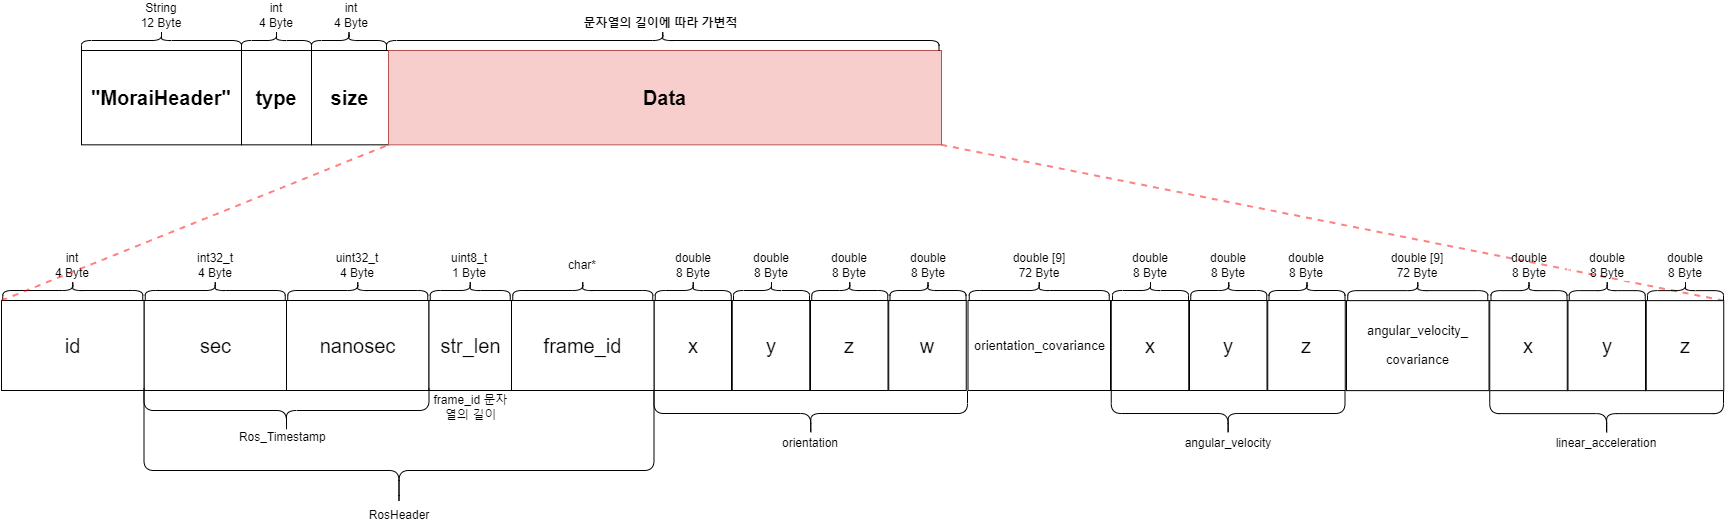

The diagram above was exported from draw.io. Its source (the exported page's mxGraphModel, read from the mxfile embedded in the PNG):
<mxGraphModel dx="1480" dy="797" grid="1" gridSize="10" guides="1" tooltips="1" connect="1" arrows="1" fold="1" page="1" pageScale="1" pageWidth="827" pageHeight="1169" math="0" shadow="0">
  <root>
    <mxCell id="0" />
    <mxCell id="1" parent="0" />
    <mxCell id="-NeBOE8gVJez_l2J9HbB-1" value="" style="shape=curlyBracket;whiteSpace=wrap;html=1;rounded=1;labelPosition=left;verticalLabelPosition=middle;align=right;verticalAlign=middle;rotation=-90;size=0.28;" parent="1" vertex="1">
      <mxGeometry x="295" y="457.5" width="125" height="510" as="geometry" />
    </mxCell>
    <mxCell id="-NeBOE8gVJez_l2J9HbB-2" value="" style="shape=curlyBracket;whiteSpace=wrap;html=1;rounded=1;flipH=1;rotation=-90;" parent="1" vertex="1">
      <mxGeometry x="110" y="230" width="20" height="160" as="geometry" />
    </mxCell>
    <mxCell id="-NeBOE8gVJez_l2J9HbB-3" value="&lt;h4 style=&quot;font-size: 20px&quot;&gt;&lt;strong style=&quot;font-size: 20px&quot;&gt;&quot;MoraiHeader&lt;/strong&gt;&lt;strong&gt;&quot;&lt;/strong&gt;&lt;/h4&gt;" style="rounded=0;whiteSpace=wrap;html=1;fontSize=20;" parent="1" vertex="1">
      <mxGeometry x="40" y="320" width="160" height="94.33" as="geometry" />
    </mxCell>
    <mxCell id="-NeBOE8gVJez_l2J9HbB-4" value="String&lt;br&gt;12 Byte" style="rounded=0;whiteSpace=wrap;html=1;strokeColor=#FFFFFF;fillColor=none;" parent="1" vertex="1">
      <mxGeometry x="80" y="270" width="80" height="30" as="geometry" />
    </mxCell>
    <mxCell id="-NeBOE8gVJez_l2J9HbB-5" value="" style="shape=curlyBracket;whiteSpace=wrap;html=1;rounded=1;flipH=1;rotation=-90;" parent="1" vertex="1">
      <mxGeometry x="225" y="275" width="20" height="70" as="geometry" />
    </mxCell>
    <mxCell id="-NeBOE8gVJez_l2J9HbB-6" value="&lt;h4 style=&quot;font-size: 20px&quot;&gt;type&lt;/h4&gt;" style="rounded=0;whiteSpace=wrap;html=1;fontSize=20;" parent="1" vertex="1">
      <mxGeometry x="200" y="320" width="70" height="94.33" as="geometry" />
    </mxCell>
    <mxCell id="-NeBOE8gVJez_l2J9HbB-7" value="int&lt;br&gt;4 Byte" style="rounded=0;whiteSpace=wrap;html=1;strokeColor=#FFFFFF;fillColor=none;" parent="1" vertex="1">
      <mxGeometry x="195" y="270" width="80" height="30" as="geometry" />
    </mxCell>
    <mxCell id="-NeBOE8gVJez_l2J9HbB-8" value="" style="shape=curlyBracket;whiteSpace=wrap;html=1;rounded=1;flipH=1;rotation=-90;" parent="1" vertex="1">
      <mxGeometry x="297.5" y="272.5" width="20" height="75" as="geometry" />
    </mxCell>
    <mxCell id="-NeBOE8gVJez_l2J9HbB-9" value="&lt;h4 style=&quot;font-size: 20px&quot;&gt;size&lt;/h4&gt;" style="rounded=0;whiteSpace=wrap;html=1;fontSize=20;" parent="1" vertex="1">
      <mxGeometry x="270" y="320" width="77" height="94.33" as="geometry" />
    </mxCell>
    <mxCell id="-NeBOE8gVJez_l2J9HbB-10" value="int&lt;br&gt;4 Byte" style="rounded=0;whiteSpace=wrap;html=1;strokeColor=#FFFFFF;fillColor=none;" parent="1" vertex="1">
      <mxGeometry x="270" y="270" width="80" height="30" as="geometry" />
    </mxCell>
    <mxCell id="-NeBOE8gVJez_l2J9HbB-11" value="Data" style="rounded=0;whiteSpace=wrap;html=1;fontSize=20;fillColor=#f8cecc;strokeColor=#b85450;fontStyle=1" parent="1" vertex="1">
      <mxGeometry x="347" y="320" width="553" height="94.33" as="geometry" />
    </mxCell>
    <mxCell id="-NeBOE8gVJez_l2J9HbB-12" value="" style="shape=curlyBracket;whiteSpace=wrap;html=1;rounded=1;flipH=1;rotation=-90;" parent="1" vertex="1">
      <mxGeometry x="611.25" y="33.75" width="20" height="552.5" as="geometry" />
    </mxCell>
    <mxCell id="-NeBOE8gVJez_l2J9HbB-13" value="&lt;br&gt;문자열의 길이에 따라 가변적" style="rounded=0;whiteSpace=wrap;html=1;strokeColor=#FFFFFF;fillColor=none;fontStyle=1" parent="1" vertex="1">
      <mxGeometry x="500" y="270" width="238.75" height="30" as="geometry" />
    </mxCell>
    <mxCell id="-NeBOE8gVJez_l2J9HbB-14" value="&lt;p&gt;x&lt;/p&gt;" style="rounded=0;whiteSpace=wrap;html=1;fontSize=20;" parent="1" vertex="1">
      <mxGeometry x="612.5" y="570" width="77.5" height="90" as="geometry" />
    </mxCell>
    <mxCell id="-NeBOE8gVJez_l2J9HbB-15" value="" style="shape=curlyBracket;whiteSpace=wrap;html=1;rounded=1;flipH=1;rotation=-90;" parent="1" vertex="1">
      <mxGeometry x="641.75" y="522" width="20" height="76" as="geometry" />
    </mxCell>
    <mxCell id="-NeBOE8gVJez_l2J9HbB-16" value="double&lt;br&gt;8 Byte" style="rounded=0;whiteSpace=wrap;html=1;strokeColor=#FFFFFF;fillColor=none;" parent="1" vertex="1">
      <mxGeometry x="611.75" y="520" width="80" height="30" as="geometry" />
    </mxCell>
    <mxCell id="-NeBOE8gVJez_l2J9HbB-17" value="&lt;p style=&quot;font-size: 13px;&quot;&gt;orientation_covariance&lt;br style=&quot;font-size: 13px;&quot;&gt;&lt;/p&gt;" style="rounded=0;whiteSpace=wrap;html=1;fontSize=13;" parent="1" vertex="1">
      <mxGeometry x="926.5" y="570" width="142.5" height="90" as="geometry" />
    </mxCell>
    <mxCell id="-NeBOE8gVJez_l2J9HbB-18" value="" style="shape=curlyBracket;whiteSpace=wrap;html=1;rounded=1;flipH=1;rotation=-90;" parent="1" vertex="1">
      <mxGeometry x="987.75" y="490" width="20" height="140" as="geometry" />
    </mxCell>
    <mxCell id="-NeBOE8gVJez_l2J9HbB-19" value="double [9]&lt;br&gt;72 Byte" style="rounded=0;whiteSpace=wrap;html=1;strokeColor=#FFFFFF;fillColor=none;" parent="1" vertex="1">
      <mxGeometry x="957.75" y="520" width="80" height="30" as="geometry" />
    </mxCell>
    <mxCell id="-NeBOE8gVJez_l2J9HbB-26" value="&lt;p&gt;sec&lt;/p&gt;" style="rounded=0;whiteSpace=wrap;html=1;fontSize=20;" parent="1" vertex="1">
      <mxGeometry x="102.50000000000006" y="570" width="142.5" height="90" as="geometry" />
    </mxCell>
    <mxCell id="-NeBOE8gVJez_l2J9HbB-27" value="" style="shape=curlyBracket;whiteSpace=wrap;html=1;rounded=1;flipH=1;rotation=-90;" parent="1" vertex="1">
      <mxGeometry x="163.74999999999994" y="490" width="20" height="140" as="geometry" />
    </mxCell>
    <mxCell id="-NeBOE8gVJez_l2J9HbB-28" value="int32_t&lt;br&gt;4 Byte" style="rounded=0;whiteSpace=wrap;html=1;strokeColor=#FFFFFF;fillColor=none;" parent="1" vertex="1">
      <mxGeometry x="133.74999999999994" y="520" width="80" height="30" as="geometry" />
    </mxCell>
    <mxCell id="-NeBOE8gVJez_l2J9HbB-29" value="&lt;p&gt;nanosec&lt;/p&gt;" style="rounded=0;whiteSpace=wrap;html=1;fontSize=20;" parent="1" vertex="1">
      <mxGeometry x="244.99999999999994" y="570" width="142.5" height="90" as="geometry" />
    </mxCell>
    <mxCell id="-NeBOE8gVJez_l2J9HbB-30" value="" style="shape=curlyBracket;whiteSpace=wrap;html=1;rounded=1;flipH=1;rotation=-90;" parent="1" vertex="1">
      <mxGeometry x="306.25" y="490" width="20" height="140" as="geometry" />
    </mxCell>
    <mxCell id="-NeBOE8gVJez_l2J9HbB-31" value="uint32_t&lt;br&gt;4 Byte" style="rounded=0;whiteSpace=wrap;html=1;strokeColor=#FFFFFF;fillColor=none;" parent="1" vertex="1">
      <mxGeometry x="276.25" y="520" width="80" height="30" as="geometry" />
    </mxCell>
    <mxCell id="-NeBOE8gVJez_l2J9HbB-32" value="&lt;p&gt;str_len&lt;/p&gt;" style="rounded=0;whiteSpace=wrap;html=1;fontSize=20;" parent="1" vertex="1">
      <mxGeometry x="387.5" y="570" width="82.5" height="90" as="geometry" />
    </mxCell>
    <mxCell id="-NeBOE8gVJez_l2J9HbB-33" value="" style="shape=curlyBracket;whiteSpace=wrap;html=1;rounded=1;flipH=1;rotation=-90;" parent="1" vertex="1">
      <mxGeometry x="418.75" y="520" width="20" height="80" as="geometry" />
    </mxCell>
    <mxCell id="-NeBOE8gVJez_l2J9HbB-34" value="uint8_t&lt;br&gt;1 Byte" style="rounded=0;whiteSpace=wrap;html=1;strokeColor=#FFFFFF;fillColor=none;" parent="1" vertex="1">
      <mxGeometry x="387.5" y="520" width="80" height="30" as="geometry" />
    </mxCell>
    <mxCell id="-NeBOE8gVJez_l2J9HbB-35" value="&lt;p&gt;frame_id&lt;/p&gt;" style="rounded=0;whiteSpace=wrap;html=1;fontSize=20;" parent="1" vertex="1">
      <mxGeometry x="470" y="570" width="142.5" height="90" as="geometry" />
    </mxCell>
    <mxCell id="-NeBOE8gVJez_l2J9HbB-36" value="" style="shape=curlyBracket;whiteSpace=wrap;html=1;rounded=1;flipH=1;rotation=-90;" parent="1" vertex="1">
      <mxGeometry x="531.25" y="490" width="20" height="140" as="geometry" />
    </mxCell>
    <mxCell id="-NeBOE8gVJez_l2J9HbB-37" value="char*" style="rounded=0;whiteSpace=wrap;html=1;strokeColor=#FFFFFF;fillColor=none;" parent="1" vertex="1">
      <mxGeometry x="501.25" y="520" width="80" height="30" as="geometry" />
    </mxCell>
    <mxCell id="-NeBOE8gVJez_l2J9HbB-38" value="&lt;p&gt;id&lt;/p&gt;" style="rounded=0;whiteSpace=wrap;html=1;fontSize=20;" parent="1" vertex="1">
      <mxGeometry x="-39.99999999999994" y="570" width="142.5" height="90" as="geometry" />
    </mxCell>
    <mxCell id="-NeBOE8gVJez_l2J9HbB-39" value="" style="shape=curlyBracket;whiteSpace=wrap;html=1;rounded=1;flipH=1;rotation=-90;" parent="1" vertex="1">
      <mxGeometry x="21.250000000000057" y="490" width="20" height="140" as="geometry" />
    </mxCell>
    <mxCell id="-NeBOE8gVJez_l2J9HbB-40" value="int&lt;br&gt;4 Byte" style="rounded=0;whiteSpace=wrap;html=1;strokeColor=#FFFFFF;fillColor=none;" parent="1" vertex="1">
      <mxGeometry x="-8.750000000000057" y="520" width="80" height="30" as="geometry" />
    </mxCell>
    <mxCell id="-NeBOE8gVJez_l2J9HbB-44" value="" style="endArrow=none;dashed=1;html=1;fontSize=20;entryX=0;entryY=1;entryDx=0;entryDy=0;exitX=0;exitY=0;exitDx=0;exitDy=0;strokeColor=#FF0303;strokeWidth=2;opacity=50;" parent="1" source="-NeBOE8gVJez_l2J9HbB-38" target="-NeBOE8gVJez_l2J9HbB-11" edge="1">
      <mxGeometry width="50" height="50" relative="1" as="geometry">
        <mxPoint x="133.75" y="908" as="sourcePoint" />
        <mxPoint x="430.75" y="720" as="targetPoint" />
      </mxGeometry>
    </mxCell>
    <mxCell id="-NeBOE8gVJez_l2J9HbB-45" value="" style="endArrow=none;dashed=1;html=1;fontSize=20;entryX=1;entryY=1;entryDx=0;entryDy=0;strokeColor=#FF0303;strokeWidth=2;opacity=50;exitX=1;exitY=0;exitDx=0;exitDy=0;" parent="1" source="-NeBOE8gVJez_l2J9HbB-91" target="-NeBOE8gVJez_l2J9HbB-11" edge="1">
      <mxGeometry width="50" height="50" relative="1" as="geometry">
        <mxPoint x="1950" y="560" as="sourcePoint" />
        <mxPoint x="357" y="424" as="targetPoint" />
      </mxGeometry>
    </mxCell>
    <mxCell id="-NeBOE8gVJez_l2J9HbB-46" value="Ros_Timestamp&amp;nbsp;" style="text;html=1;strokeColor=none;fillColor=none;align=center;verticalAlign=middle;whiteSpace=wrap;rounded=0;fontStyle=0" parent="1" vertex="1">
      <mxGeometry x="183" y="692" width="120" height="30" as="geometry" />
    </mxCell>
    <mxCell id="-NeBOE8gVJez_l2J9HbB-47" value="" style="shape=curlyBracket;whiteSpace=wrap;html=1;rounded=1;labelPosition=left;verticalLabelPosition=middle;align=right;verticalAlign=middle;rotation=-90;" parent="1" vertex="1">
      <mxGeometry x="222.5" y="537.5" width="45" height="285" as="geometry" />
    </mxCell>
    <mxCell id="-NeBOE8gVJez_l2J9HbB-48" value="RosHeader" style="text;html=1;strokeColor=none;fillColor=none;align=center;verticalAlign=middle;whiteSpace=wrap;rounded=0;fontStyle=0" parent="1" vertex="1">
      <mxGeometry x="297.5" y="770" width="120" height="30" as="geometry" />
    </mxCell>
    <mxCell id="-NeBOE8gVJez_l2J9HbB-49" value="frame_id 문자열의 길이" style="text;html=1;strokeColor=none;fillColor=none;align=center;verticalAlign=middle;whiteSpace=wrap;rounded=0;" parent="1" vertex="1">
      <mxGeometry x="387.5" y="662" width="82.5" height="30" as="geometry" />
    </mxCell>
    <mxCell id="-NeBOE8gVJez_l2J9HbB-50" value="orientation" style="text;html=1;strokeColor=none;fillColor=none;align=center;verticalAlign=middle;whiteSpace=wrap;rounded=0;fontStyle=0" parent="1" vertex="1">
      <mxGeometry x="709.25" y="697.5" width="120" height="30" as="geometry" />
    </mxCell>
    <mxCell id="-NeBOE8gVJez_l2J9HbB-51" value="" style="shape=curlyBracket;whiteSpace=wrap;html=1;rounded=1;labelPosition=left;verticalLabelPosition=middle;align=right;verticalAlign=middle;rotation=-90;" parent="1" vertex="1">
      <mxGeometry x="746.75" y="526.25" width="45" height="313.5" as="geometry" />
    </mxCell>
    <mxCell id="-NeBOE8gVJez_l2J9HbB-60" value="&lt;p&gt;y&lt;/p&gt;" style="rounded=0;whiteSpace=wrap;html=1;fontSize=20;" parent="1" vertex="1">
      <mxGeometry x="690.75" y="570" width="77.5" height="90" as="geometry" />
    </mxCell>
    <mxCell id="-NeBOE8gVJez_l2J9HbB-61" value="" style="shape=curlyBracket;whiteSpace=wrap;html=1;rounded=1;flipH=1;rotation=-90;" parent="1" vertex="1">
      <mxGeometry x="720" y="522" width="20" height="76" as="geometry" />
    </mxCell>
    <mxCell id="-NeBOE8gVJez_l2J9HbB-62" value="double&lt;br style=&quot;border-color: var(--border-color);&quot;&gt;8 Byte" style="rounded=0;whiteSpace=wrap;html=1;strokeColor=#FFFFFF;fillColor=none;" parent="1" vertex="1">
      <mxGeometry x="690" y="520" width="80" height="30" as="geometry" />
    </mxCell>
    <mxCell id="-NeBOE8gVJez_l2J9HbB-63" value="&lt;p&gt;z&lt;/p&gt;" style="rounded=0;whiteSpace=wrap;html=1;fontSize=20;" parent="1" vertex="1">
      <mxGeometry x="769" y="570" width="77.5" height="90" as="geometry" />
    </mxCell>
    <mxCell id="-NeBOE8gVJez_l2J9HbB-64" value="" style="shape=curlyBracket;whiteSpace=wrap;html=1;rounded=1;flipH=1;rotation=-90;" parent="1" vertex="1">
      <mxGeometry x="798.25" y="522" width="20" height="76" as="geometry" />
    </mxCell>
    <mxCell id="-NeBOE8gVJez_l2J9HbB-65" value="double&lt;br style=&quot;border-color: var(--border-color);&quot;&gt;8 Byte" style="rounded=0;whiteSpace=wrap;html=1;strokeColor=#FFFFFF;fillColor=none;" parent="1" vertex="1">
      <mxGeometry x="768.25" y="520" width="80" height="30" as="geometry" />
    </mxCell>
    <mxCell id="-NeBOE8gVJez_l2J9HbB-66" value="&lt;p&gt;w&lt;/p&gt;" style="rounded=0;whiteSpace=wrap;html=1;fontSize=20;" parent="1" vertex="1">
      <mxGeometry x="847.25" y="570" width="77.5" height="90" as="geometry" />
    </mxCell>
    <mxCell id="-NeBOE8gVJez_l2J9HbB-67" value="" style="shape=curlyBracket;whiteSpace=wrap;html=1;rounded=1;flipH=1;rotation=-90;" parent="1" vertex="1">
      <mxGeometry x="876.5" y="522" width="20" height="76" as="geometry" />
    </mxCell>
    <mxCell id="-NeBOE8gVJez_l2J9HbB-68" value="double&lt;br style=&quot;border-color: var(--border-color);&quot;&gt;8 Byte" style="rounded=0;whiteSpace=wrap;html=1;strokeColor=#FFFFFF;fillColor=none;" parent="1" vertex="1">
      <mxGeometry x="846.5" y="520" width="80" height="30" as="geometry" />
    </mxCell>
    <mxCell id="-NeBOE8gVJez_l2J9HbB-69" value="&lt;p&gt;x&lt;/p&gt;" style="rounded=0;whiteSpace=wrap;html=1;fontSize=20;" parent="1" vertex="1">
      <mxGeometry x="1069.75" y="570" width="77.5" height="90" as="geometry" />
    </mxCell>
    <mxCell id="-NeBOE8gVJez_l2J9HbB-70" value="" style="shape=curlyBracket;whiteSpace=wrap;html=1;rounded=1;flipH=1;rotation=-90;" parent="1" vertex="1">
      <mxGeometry x="1099" y="522" width="20" height="76" as="geometry" />
    </mxCell>
    <mxCell id="-NeBOE8gVJez_l2J9HbB-71" value="double&lt;br&gt;8 Byte" style="rounded=0;whiteSpace=wrap;html=1;strokeColor=#FFFFFF;fillColor=none;" parent="1" vertex="1">
      <mxGeometry x="1069" y="520" width="80" height="30" as="geometry" />
    </mxCell>
    <mxCell id="-NeBOE8gVJez_l2J9HbB-72" value="angular_velocity" style="text;html=1;strokeColor=none;fillColor=none;align=center;verticalAlign=middle;whiteSpace=wrap;rounded=0;fontStyle=0" parent="1" vertex="1">
      <mxGeometry x="1126.63" y="697.5" width="120" height="30" as="geometry" />
    </mxCell>
    <mxCell id="-NeBOE8gVJez_l2J9HbB-73" value="&lt;p&gt;y&lt;/p&gt;" style="rounded=0;whiteSpace=wrap;html=1;fontSize=20;" parent="1" vertex="1">
      <mxGeometry x="1148" y="570" width="77.5" height="90" as="geometry" />
    </mxCell>
    <mxCell id="-NeBOE8gVJez_l2J9HbB-74" value="" style="shape=curlyBracket;whiteSpace=wrap;html=1;rounded=1;flipH=1;rotation=-90;" parent="1" vertex="1">
      <mxGeometry x="1177.25" y="522" width="20" height="76" as="geometry" />
    </mxCell>
    <mxCell id="-NeBOE8gVJez_l2J9HbB-75" value="double&lt;br style=&quot;border-color: var(--border-color);&quot;&gt;8 Byte" style="rounded=0;whiteSpace=wrap;html=1;strokeColor=#FFFFFF;fillColor=none;" parent="1" vertex="1">
      <mxGeometry x="1147.25" y="520" width="80" height="30" as="geometry" />
    </mxCell>
    <mxCell id="-NeBOE8gVJez_l2J9HbB-76" value="&lt;p&gt;z&lt;/p&gt;" style="rounded=0;whiteSpace=wrap;html=1;fontSize=20;" parent="1" vertex="1">
      <mxGeometry x="1226.25" y="570" width="77.5" height="90" as="geometry" />
    </mxCell>
    <mxCell id="-NeBOE8gVJez_l2J9HbB-77" value="" style="shape=curlyBracket;whiteSpace=wrap;html=1;rounded=1;flipH=1;rotation=-90;" parent="1" vertex="1">
      <mxGeometry x="1255.5" y="522" width="20" height="76" as="geometry" />
    </mxCell>
    <mxCell id="-NeBOE8gVJez_l2J9HbB-79" value="" style="shape=curlyBracket;whiteSpace=wrap;html=1;rounded=1;labelPosition=left;verticalLabelPosition=middle;align=right;verticalAlign=middle;rotation=-90;" parent="1" vertex="1">
      <mxGeometry x="1164.13" y="566.13" width="45" height="233.75" as="geometry" />
    </mxCell>
    <mxCell id="-NeBOE8gVJez_l2J9HbB-80" value="double&lt;br style=&quot;border-color: var(--border-color);&quot;&gt;8 Byte" style="rounded=0;whiteSpace=wrap;html=1;strokeColor=#FFFFFF;fillColor=none;" parent="1" vertex="1">
      <mxGeometry x="1225" y="520" width="80" height="30" as="geometry" />
    </mxCell>
    <mxCell id="-NeBOE8gVJez_l2J9HbB-81" value="&lt;p style=&quot;font-size: 13px;&quot;&gt;angular_velocity_&lt;/p&gt;&lt;p style=&quot;font-size: 13px;&quot;&gt;covariance&lt;br style=&quot;font-size: 13px;&quot;&gt;&lt;/p&gt;" style="rounded=0;whiteSpace=wrap;html=1;fontSize=13;" parent="1" vertex="1">
      <mxGeometry x="1305" y="570.12" width="142.5" height="90" as="geometry" />
    </mxCell>
    <mxCell id="-NeBOE8gVJez_l2J9HbB-82" value="" style="shape=curlyBracket;whiteSpace=wrap;html=1;rounded=1;flipH=1;rotation=-90;" parent="1" vertex="1">
      <mxGeometry x="1366.25" y="490.12" width="20" height="140" as="geometry" />
    </mxCell>
    <mxCell id="-NeBOE8gVJez_l2J9HbB-83" value="double [9]&lt;br&gt;72 Byte" style="rounded=0;whiteSpace=wrap;html=1;strokeColor=#FFFFFF;fillColor=none;" parent="1" vertex="1">
      <mxGeometry x="1336.25" y="520.12" width="80" height="30" as="geometry" />
    </mxCell>
    <mxCell id="-NeBOE8gVJez_l2J9HbB-84" value="&lt;p&gt;x&lt;/p&gt;" style="rounded=0;whiteSpace=wrap;html=1;fontSize=20;" parent="1" vertex="1">
      <mxGeometry x="1448.25" y="570.12" width="77.5" height="90" as="geometry" />
    </mxCell>
    <mxCell id="-NeBOE8gVJez_l2J9HbB-85" value="" style="shape=curlyBracket;whiteSpace=wrap;html=1;rounded=1;flipH=1;rotation=-90;" parent="1" vertex="1">
      <mxGeometry x="1477.5" y="522.12" width="20" height="76" as="geometry" />
    </mxCell>
    <mxCell id="-NeBOE8gVJez_l2J9HbB-86" value="double&lt;br&gt;8 Byte" style="rounded=0;whiteSpace=wrap;html=1;strokeColor=#FFFFFF;fillColor=none;" parent="1" vertex="1">
      <mxGeometry x="1447.5" y="520.12" width="80" height="30" as="geometry" />
    </mxCell>
    <mxCell id="-NeBOE8gVJez_l2J9HbB-87" value="linear_acceleration" style="text;html=1;strokeColor=none;fillColor=none;align=center;verticalAlign=middle;whiteSpace=wrap;rounded=0;fontStyle=0" parent="1" vertex="1">
      <mxGeometry x="1505.13" y="697.62" width="120" height="30" as="geometry" />
    </mxCell>
    <mxCell id="-NeBOE8gVJez_l2J9HbB-88" value="&lt;p&gt;y&lt;/p&gt;" style="rounded=0;whiteSpace=wrap;html=1;fontSize=20;" parent="1" vertex="1">
      <mxGeometry x="1526.5" y="570.12" width="77.5" height="90" as="geometry" />
    </mxCell>
    <mxCell id="-NeBOE8gVJez_l2J9HbB-89" value="" style="shape=curlyBracket;whiteSpace=wrap;html=1;rounded=1;flipH=1;rotation=-90;" parent="1" vertex="1">
      <mxGeometry x="1555.75" y="522.12" width="20" height="76" as="geometry" />
    </mxCell>
    <mxCell id="-NeBOE8gVJez_l2J9HbB-90" value="double&lt;br style=&quot;border-color: var(--border-color);&quot;&gt;8 Byte" style="rounded=0;whiteSpace=wrap;html=1;strokeColor=#FFFFFF;fillColor=none;" parent="1" vertex="1">
      <mxGeometry x="1525.75" y="520.12" width="80" height="30" as="geometry" />
    </mxCell>
    <mxCell id="-NeBOE8gVJez_l2J9HbB-91" value="&lt;p&gt;z&lt;/p&gt;" style="rounded=0;whiteSpace=wrap;html=1;fontSize=20;" parent="1" vertex="1">
      <mxGeometry x="1604.75" y="570.12" width="77.5" height="90" as="geometry" />
    </mxCell>
    <mxCell id="-NeBOE8gVJez_l2J9HbB-92" value="" style="shape=curlyBracket;whiteSpace=wrap;html=1;rounded=1;flipH=1;rotation=-90;" parent="1" vertex="1">
      <mxGeometry x="1634" y="522.12" width="20" height="76" as="geometry" />
    </mxCell>
    <mxCell id="-NeBOE8gVJez_l2J9HbB-93" value="" style="shape=curlyBracket;whiteSpace=wrap;html=1;rounded=1;labelPosition=left;verticalLabelPosition=middle;align=right;verticalAlign=middle;rotation=-90;" parent="1" vertex="1">
      <mxGeometry x="1542.63" y="566.25" width="45" height="233.75" as="geometry" />
    </mxCell>
    <mxCell id="-NeBOE8gVJez_l2J9HbB-94" value="double&lt;br style=&quot;border-color: var(--border-color);&quot;&gt;8 Byte" style="rounded=0;whiteSpace=wrap;html=1;strokeColor=#FFFFFF;fillColor=none;" parent="1" vertex="1">
      <mxGeometry x="1603.5" y="520.12" width="80" height="30" as="geometry" />
    </mxCell>
  </root>
</mxGraphModel>